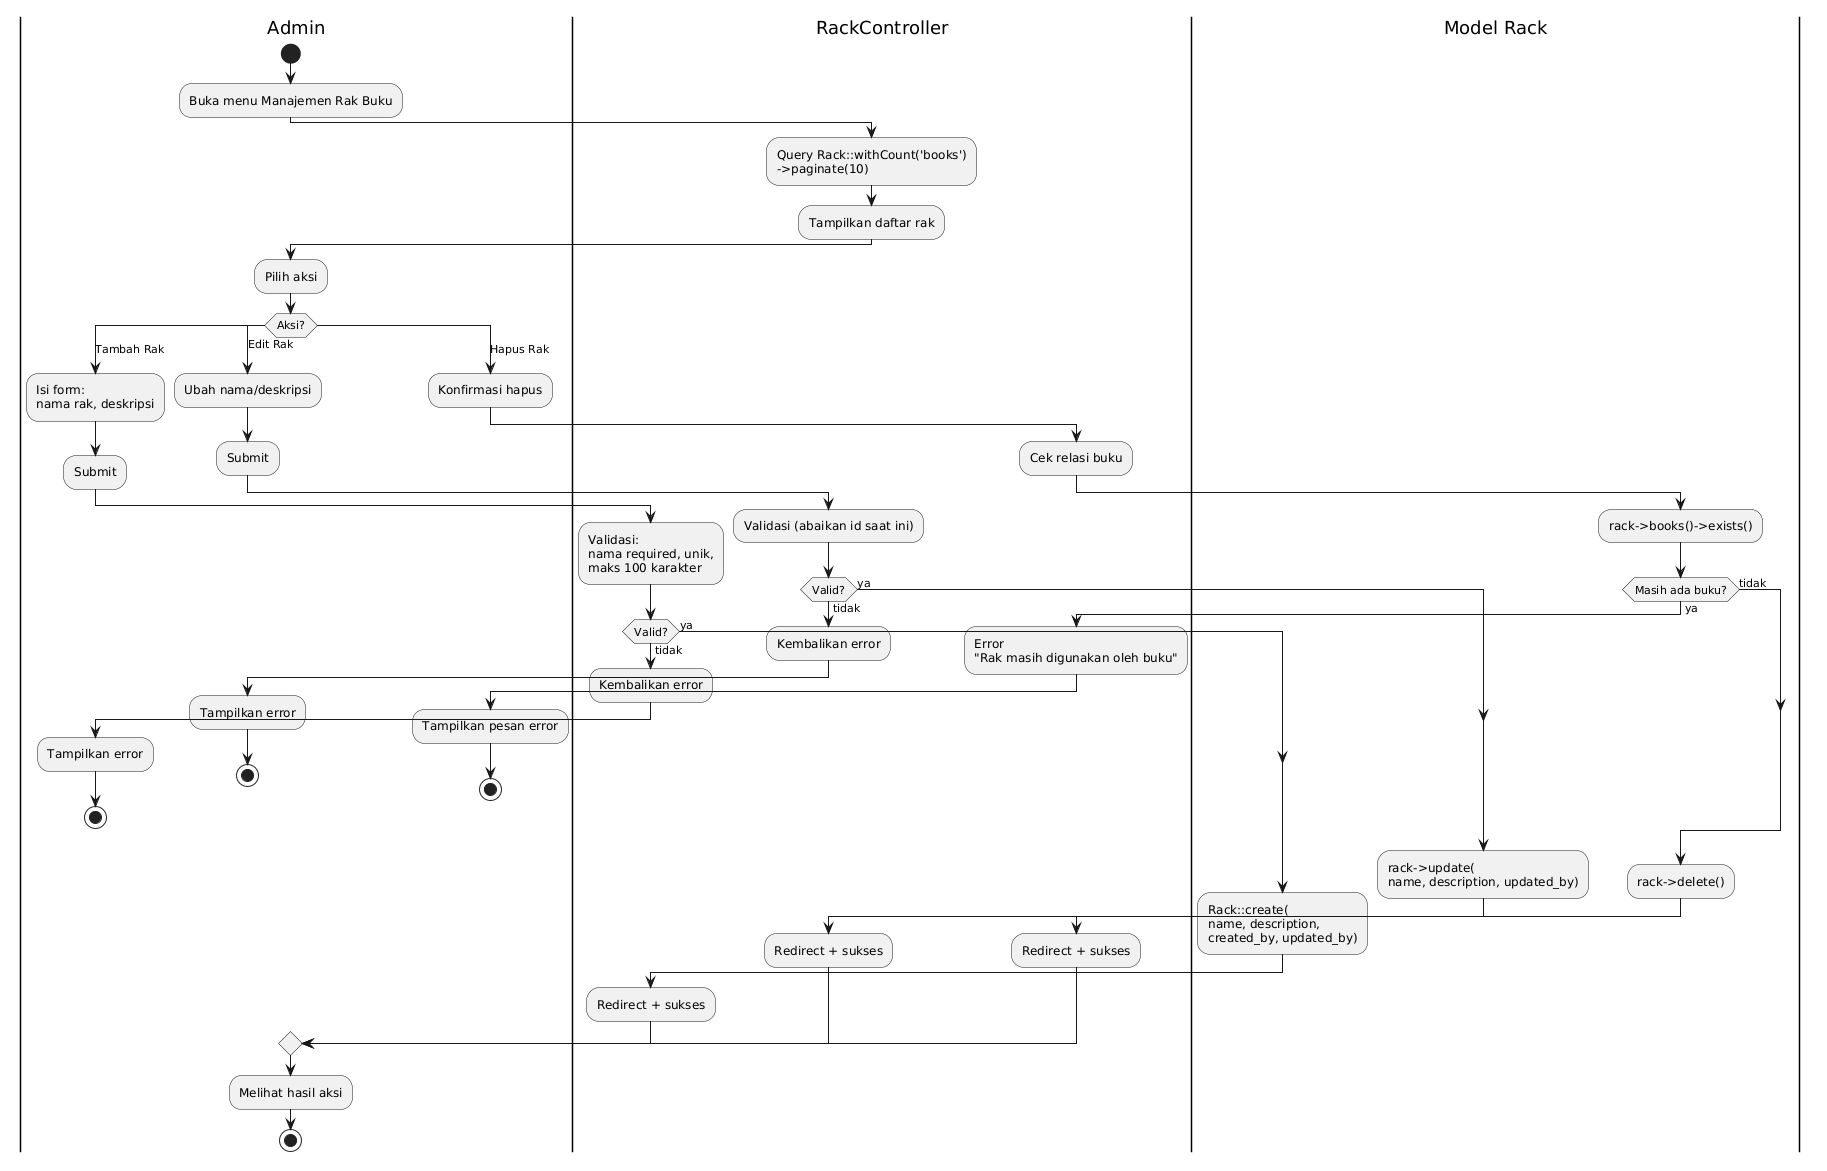

The diagram above was rendered by PlantUML. Its source (embedded in the PNG):
@startuml
|Admin|
start
:Buka menu Manajemen Rak Buku;

|RackController|
:Query Rack::withCount('books')\n->paginate(10);
:Tampilkan daftar rak;

|Admin|
:Pilih aksi;

switch (Aksi?)
case (Tambah Rak)
  |Admin|
  :Isi form:\nnama rak, deskripsi;
  :Submit;
  |RackController|
  :Validasi:\nnama required, unik,\nmaks 100 karakter;
  if (Valid?) then (tidak)
    :Kembalikan error;
    |Admin|
    :Tampilkan error;
    stop
  else (ya)
  endif
  |Model Rack|
  :Rack::create(\nname, description,\ncreated_by, updated_by);
  |RackController|
  :Redirect + sukses;

case (Edit Rak)
  |Admin|
  :Ubah nama/deskripsi;
  :Submit;
  |RackController|
  :Validasi (abaikan id saat ini);
  if (Valid?) then (tidak)
    :Kembalikan error;
    |Admin|
    :Tampilkan error;
    stop
  else (ya)
  endif
  |Model Rack|
  :rack->update(\nname, description, updated_by);
  |RackController|
  :Redirect + sukses;

case (Hapus Rak)
  |Admin|
  :Konfirmasi hapus;
  |RackController|
  :Cek relasi buku;
  |Model Rack|
  :rack->books()->exists();
  if (Masih ada buku?) then (ya)
    |RackController|
    :Error\n"Rak masih digunakan oleh buku";
    |Admin|
    :Tampilkan pesan error;
    stop
  else (tidak)
  endif
  |Model Rack|
  :rack->delete();
  |RackController|
  :Redirect + sukses;
endswitch

|Admin|
:Melihat hasil aksi;
stop
@enduml